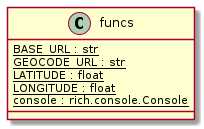

The diagram above was rendered by PlantUML. Its source (embedded in the PNG):
@startuml
skinparam classAttributeIconSize 0

class funcs {
    {static} BASE_URL : str
    {static} GEOCODE_URL : str
    {static} LATITUDE : float
    {static} LONGITUDE : float
    {static} console : rich.console.Console
}
@enduml